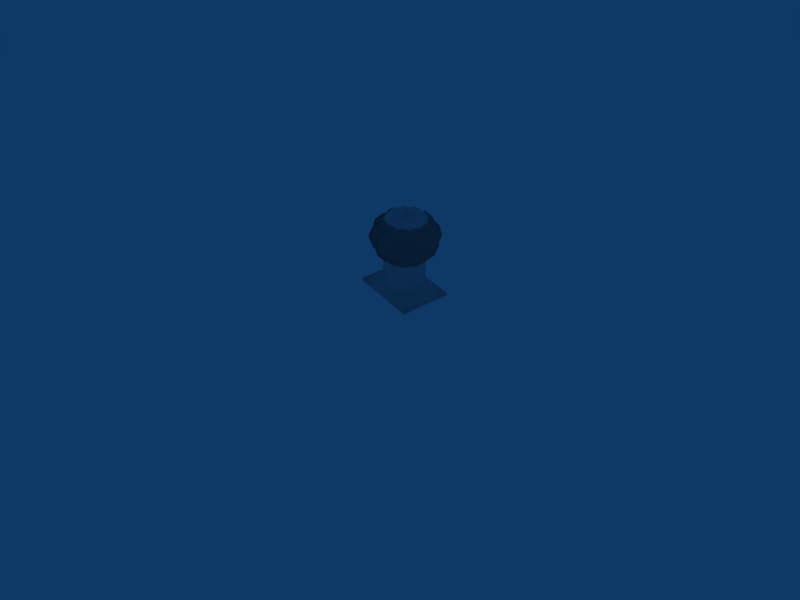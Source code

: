 # Source: roof_vent_001_tge.blend  (saved by Blender 4.5.87; exported with 4.5.12 LTS)
import bpy
from mathutils import Matrix  # noqa: F401  (used for matrix-valued properties, if any)

bpy.ops.wm.read_factory_settings(use_empty=True)
scene = bpy.context.scene
scene.name = 'Scene'

# ---- collections
col_collection_1 = bpy.data.collections.new('Collection 1'); scene.collection.children.link(col_collection_1)
col_collection_3 = bpy.data.collections.new('Collection 3'); scene.collection.children.link(col_collection_3)
col_collection_3.hide_render = True
col_collection_3.hide_viewport = True

# ---- materials (node trees are filled in below, after node groups)
mat_roof_vent_tex = bpy.data.materials.new('roof_vent_tex')
mat_roof_vent_tex.alpha_threshold = 0.0
mat_roof_vent_tex.preview_render_type = 'FLAT'
mat_roof_vent_tex.roughness = 0.5
mat_roof_vent_tex.line_color = (0.0, 0.0, 0.0, 1.0)

# ---- material node trees

# ---- world
world_world = bpy.data.worlds.new('World'); scene.world = world_world
world_world.color = (0.05656, 0.2208, 0.4)
world_world.use_sun_shadow = False
world_world.sun_shadow_jitter_overblur = 0.0
world_world.cycles.sampling_method = 'MANUAL'
world_world.cycles.sample_map_resolution = 256

# ---- cameras
cam_camera = bpy.data.cameras.new('Camera')
cam_camera.passepartout_alpha = 0.2
cam_camera.clip_end = 100.0
cam_camera.lens = 35.0
cam_camera.ortho_scale = 7.314
cam_camera.show_passepartout = False
cam_camera.show_safe_areas = True
cam_camera.dof.focus_distance = 0.0
cam_camera.dof.aperture_fstop = 128.0

# ---- lights
light_spot = bpy.data.lights.new('Spot', 'POINT')
light_spot.transmission_factor = 0.0
light_spot.cutoff_distance = 30.0
light_spot.energy = 100.0
light_spot.shadow_buffer_clip_start = 8.0
light_spot.shadow_soft_size = 1.0
light_spot.shadow_maximum_resolution = 0.006
light_spot.use_absolute_resolution = True
light_spot.cycles.use_multiple_importance_sampling = False

# ---- meshes
me_roof_vent = bpy.data.meshes.new('roof_vent')
me_roof_vent.from_pydata([(0.1863, 0.2134, 0.5307), (0.1764, 0.2519, 0.5307), (0.2681, 0.09164, 0.5307), (0.2788, 0.13, 0.5307), (0.278, -0.05467, 0.5307), (0.3064, -0.02684, 0.5307), (0.2134, -0.1863, 0.5307), (0.2519, -0.1764, 0.5307), (0.09164, -0.2681, 0.5307), (0.13, -0.2788, 0.5307), (-0.05467, -0.278, 0.5307), (-0.02684, -0.3064, 0.5307), (-0.1863, -0.2134, 0.5307), (-0.1764, -0.2519, 0.5307), (-0.2681, -0.09164, 0.5307), (-0.2788, -0.13, 0.5307), (-0.278, 0.05467, 0.5307), (-0.3064, 0.02684, 0.5307), (-0.2134, 0.1863, 0.5307), (-0.2519, 0.1764, 0.5307), (-0.09164, 0.2681, 0.5307), (-0.13, 0.2788, 0.5307), (0.05467, 0.278, 0.5307), (0.02684, 0.3064, 0.5307), (0.1549, 0.2372, 1.024), (0.1397, 0.274, 1.024), (0.2527, 0.128, 1.024), (0.258, 0.1674, 1.024), (0.2829, -0.01553, 1.024), (0.3072, 0.01598, 1.024), (0.2372, -0.1549, 1.024), (0.274, -0.1397, 1.024), (0.128, -0.2527, 1.024), (0.1674, -0.258, 1.024), (-0.01553, -0.2829, 1.024), (0.01598, -0.3072, 1.024), (-0.1549, -0.2372, 1.024), (-0.1397, -0.274, 1.024), (-0.2527, -0.128, 1.024), (-0.258, -0.1674, 1.024), (-0.2829, 0.01553, 1.024), (-0.3072, -0.01597, 1.024), (-0.2372, 0.1549, 1.024), (-0.274, 0.1397, 1.024), (-0.128, 0.2527, 1.024), (-0.1674, 0.258, 1.024), (0.01553, 0.2829, 1.024), (-0.01597, 0.3072, 1.024), (0.2466, 0.3763, 0.7887), (0.2628, 0.3205, 0.7887), (0.3878, 0.1461, 0.7887), (0.4017, 0.2026, 0.7887), (0.4089, -0.06735, 0.7887), (0.4492, -0.02537, 0.7887), (0.3205, -0.2628, 0.7887), (0.3763, -0.2466, 0.7887), (0.1461, -0.3878, 0.7887), (0.2026, -0.4017, 0.7887), (-0.06735, -0.4089, 0.7887), (-0.02537, -0.4492, 0.7887), (-0.2628, -0.3205, 0.7887), (-0.2466, -0.3763, 0.7887), (-0.3878, -0.1461, 0.7887), (-0.4017, -0.2026, 0.7887), (-0.4089, 0.06735, 0.7887), (-0.4492, 0.02537, 0.7887), (-0.3205, 0.2628, 0.7887), (-0.3763, 0.2466, 0.7887), (-0.1461, 0.3878, 0.7887), (-0.2026, 0.4017, 0.7887), (0.06735, 0.4089, 0.7887), (0.02537, 0.4492, 0.7887), (0.01147, 0.4097, 0.9151), (0.231, 0.2986, 0.9151), (0.05074, 0.3741, 0.9151), (-0.1949, 0.3606, 0.9151), (-0.1431, 0.3494, 0.9151), (-0.3491, 0.2148, 0.9151), (-0.2986, 0.231, 0.9151), (-0.4097, 0.01147, 0.9151), (-0.3741, 0.05074, 0.9151), (-0.3606, -0.1949, 0.9151), (-0.3494, -0.1431, 0.9151), (-0.2148, -0.3491, 0.9151), (-0.231, -0.2986, 0.9151), (-0.01147, -0.4097, 0.9151), (-0.05074, -0.3741, 0.9151), (0.1949, -0.3606, 0.9151), (0.1431, -0.3494, 0.9151), (0.3491, -0.2148, 0.9151), (0.2986, -0.231, 0.9151), (0.4097, -0.01147, 0.9151), (0.3741, -0.05074, 0.9151), (0.3606, 0.1949, 0.9151), (0.3494, 0.1431, 0.9151), (0.2148, 0.3491, 0.9151), (0.02662, 0.3983, 0.6287), (0.2361, 0.2819, 0.6287), (0.06349, 0.3622, 0.6287), (-0.1761, 0.3582, 0.6287), (-0.1261, 0.3454, 0.6287), (-0.3316, 0.2222, 0.6287), (-0.2819, 0.2361, 0.6287), (-0.3983, 0.02662, 0.6287), (-0.3622, 0.06349, 0.6287), (-0.3582, -0.1761, 0.6287), (-0.3454, -0.1261, 0.6287), (-0.2222, -0.3316, 0.6287), (-0.2361, -0.2819, 0.6287), (-0.02662, -0.3983, 0.6287), (-0.06349, -0.3622, 0.6287), (0.1761, -0.3582, 0.6287), (0.1261, -0.3454, 0.6287), (0.3316, -0.2222, 0.6287), (0.2819, -0.2361, 0.6287), (0.3983, -0.02662, 0.6287), (0.3622, -0.06349, 0.6287), (0.3582, 0.1761, 0.6287), (0.3454, 0.1261, 0.6287), (0.2222, 0.3316, 0.6287), (0.163, 0.2296, 0.4967), (0.256, 0.1173, 0.4967), (0.2803, -0.02638, 0.4967), (0.2296, -0.163, 0.4967), (0.1173, -0.256, 0.4967), (-0.02638, -0.2803, 0.4967), (-0.163, -0.2296, 0.4967), (-0.256, -0.1173, 0.4967), (-0.2803, 0.02638, 0.4967), (-0.2296, 0.163, 0.4967), (-0.1173, 0.256, 0.4967), (0.02638, 0.2803, 0.4967), (0.1252, 0.3023, 0.03756), (0.3023, 0.1252, 0.03756), (0.3023, -0.1252, 0.03756), (0.1252, -0.3023, 0.03756), (-0.1252, -0.3023, 0.03756), (-0.3023, -0.1252, 0.03756), (-0.3023, 0.1252, 0.03756), (-0.1252, 0.3023, 0.03756), (0.1061, 0.256, 0.4855), (0.256, 0.1061, 0.4855), (0.256, -0.1061, 0.4855), (0.1061, -0.256, 0.4855), (-0.1061, -0.256, 0.4855), (-0.256, -0.1061, 0.4855), (-0.256, 0.1061, 0.4855), (-0.1061, 0.256, 0.4855), (0.4459, 0.34, 0.03756), (0.4459, -0.34, 0.03756), (-0.4459, -0.34, 0.03756), (-0.4459, 0.34, 0.03756), (-0.4459, -0.34, 0.001271), (0.4459, -0.34, 0.001271), (-0.4459, 0.34, 0.001271), (0.4459, 0.34, 0.001271), (0.1061, 0.256, 0.06782), (0.256, 0.1061, 0.06782), (0.256, -0.1061, 0.06782), (0.1061, -0.256, 0.06782), (-0.1061, -0.256, 0.06782), (-0.256, -0.1061, 0.06782), (-0.256, 0.1061, 0.06782), (-0.1061, 0.256, 0.06782), (0.0961, 0.2322, 1.044), (0.1993, 0.153, 1.044), (0.2491, 0.03286, 1.044), (0.2322, -0.0961, 1.044), (0.153, -0.1993, 1.044), (0.03286, -0.2491, 1.044), (-0.0961, -0.2322, 1.044), (-0.1993, -0.153, 1.044), (-0.2491, -0.03286, 1.044), (-0.2322, 0.0961, 1.044), (-0.153, 0.1993, 1.044), (-0.03285, 0.2491, 1.044), (-0.004347, -0.03308, 1.086), (0.02647, -0.02031, 1.086), (-0.03082, -0.01278, 1.086), (-0.02648, 0.02031, 1.086), (0.004347, 0.03308, 1.086), (0.03082, 0.01278, 1.086), (0.03098, -0.02376, 1.105), (-0.005086, -0.0387, 1.105), (-0.03606, -0.01495, 1.105), (-0.03098, 0.02376, 1.105), (0.005086, 0.0387, 1.105), (0.03606, 0.01495, 1.105), (0.01882, -0.01443, 1.122), (-0.00309, -0.02352, 1.122), (-0.02191, -0.009082, 1.122), (-0.01882, 0.01443, 1.122), (0.00309, 0.02352, 1.122), (0.02191, 0.009082, 1.122), (-0.002017, -0.01535, 1.165), (0.01229, -0.009422, 1.165), (-0.0143, -0.005928, 1.165), (-0.01229, 0.009422, 1.165), (0.002017, 0.01535, 1.165), (0.0143, 0.005928, 1.165), (-1.771e-07, -8.273e-08, 1.172)], [], [(0, 97, 119, 1), (1, 119, 118, 2), (2, 118, 117, 3), (3, 117, 116, 4), (4, 116, 115, 5), (5, 115, 114, 6), (6, 114, 113, 7), (7, 113, 112, 8), (8, 112, 111, 9), (9, 111, 110, 10), (10, 110, 109, 11), (11, 109, 108, 12), (12, 108, 107, 13), (13, 107, 106, 14), (14, 106, 105, 15), (15, 105, 104, 16), (16, 104, 103, 17), (17, 103, 102, 18), (18, 102, 101, 19), (19, 101, 100, 20), (20, 100, 99, 21), (21, 99, 98, 22), (22, 98, 96, 23), (97, 0, 23, 96), (71, 72, 73, 49), (70, 74, 72, 71), (69, 75, 74, 70), (68, 76, 75, 69), (67, 77, 76, 68), (66, 78, 77, 67), (65, 79, 78, 66), (64, 80, 79, 65), (63, 81, 80, 64), (62, 82, 81, 63), (61, 83, 82, 62), (60, 84, 83, 61), (59, 85, 84, 60), (58, 86, 85, 59), (57, 87, 86, 58), (56, 88, 87, 57), (55, 89, 88, 56), (54, 90, 89, 55), (53, 91, 90, 54), (52, 92, 91, 53), (51, 93, 92, 52), (50, 94, 93, 51), (48, 95, 94, 50), (49, 73, 95, 48), (73, 24, 25, 95), (95, 25, 26, 94), (94, 26, 27, 93), (93, 27, 28, 92), (92, 28, 29, 91), (91, 29, 30, 90), (90, 30, 31, 89), (89, 31, 32, 88), (88, 32, 33, 87), (87, 33, 34, 86), (86, 34, 35, 85), (85, 35, 36, 84), (84, 36, 37, 83), (83, 37, 38, 82), (82, 38, 39, 81), (81, 39, 40, 80), (80, 40, 41, 79), (79, 41, 42, 78), (78, 42, 43, 77), (77, 43, 44, 76), (76, 44, 45, 75), (75, 45, 46, 74), (74, 46, 47, 72), (72, 47, 24, 73), (96, 71, 49, 97), (98, 70, 71, 96), (99, 69, 70, 98), (100, 68, 69, 99), (101, 67, 68, 100), (102, 66, 67, 101), (103, 65, 66, 102), (104, 64, 65, 103), (105, 63, 64, 104), (106, 62, 63, 105), (107, 61, 62, 106), (108, 60, 61, 107), (109, 59, 60, 108), (110, 58, 59, 109), (111, 57, 58, 110), (112, 56, 57, 111), (113, 55, 56, 112), (114, 54, 55, 113), (115, 53, 54, 114), (116, 52, 53, 115), (117, 51, 52, 116), (118, 50, 51, 117), (119, 48, 50, 118), (97, 49, 48, 119), (0, 1, 120), (1, 2, 121, 120), (2, 3, 121), (3, 4, 122, 121), (4, 5, 122), (5, 6, 123, 122), (6, 7, 123), (7, 8, 124, 123), (8, 9, 124), (9, 10, 125, 124), (10, 11, 125), (11, 12, 126, 125), (12, 13, 126), (13, 14, 127, 126), (14, 15, 127), (15, 16, 128, 127), (16, 17, 128), (17, 18, 129, 128), (18, 19, 129), (19, 20, 130, 129), (20, 21, 130), (21, 22, 131, 130), (22, 23, 131), (23, 0, 120, 131), (132, 156, 157, 133), (133, 157, 158, 134), (134, 158, 159, 135), (135, 159, 160, 136), (136, 160, 161, 137), (137, 161, 162, 138), (138, 162, 163, 139), (139, 163, 156, 132), (124, 125, 144, 143), (125, 126, 144), (126, 127, 145, 144), (127, 128, 146, 145), (128, 129, 146), (129, 130, 147, 146), (130, 131, 140, 147), (120, 140, 131), (120, 121, 141, 140), (121, 122, 142, 141), (122, 123, 142), (123, 124, 143, 142), (132, 133, 148), (133, 134, 149, 148), (134, 135, 149), (135, 136, 150, 149), (136, 137, 150), (137, 138, 151, 150), (138, 139, 151), (139, 132, 148, 151), (149, 150, 152, 153), (150, 151, 154, 152), (151, 148, 155, 154), (148, 149, 153, 155), (163, 147, 140, 156), (162, 146, 147, 163), (161, 145, 146, 162), (160, 144, 145, 161), (159, 143, 144, 160), (158, 142, 143, 159), (157, 141, 142, 158), (156, 140, 141, 157), (25, 24, 164), (26, 25, 164, 165), (27, 26, 165), (28, 27, 165, 166), (29, 28, 166), (30, 29, 166, 167), (31, 30, 167), (32, 31, 167, 168), (33, 32, 168), (34, 33, 168, 169), (35, 34, 169), (36, 35, 169, 170), (37, 36, 170), (38, 37, 170, 171), (39, 38, 171), (40, 39, 171, 172), (41, 40, 172), (42, 41, 172, 173), (43, 42, 173), (44, 43, 173, 174), (45, 44, 174), (46, 45, 174, 175), (47, 46, 175), (24, 47, 175, 164), (170, 169, 176), (169, 168, 177, 176), (171, 170, 176, 178), (172, 171, 178), (173, 172, 178, 179), (174, 173, 179), (175, 174, 179, 180), (164, 175, 180), (165, 164, 180, 181), (166, 165, 181), (167, 166, 181, 177), (168, 167, 177), (176, 177, 182, 183), (178, 176, 183, 184), (179, 178, 184, 185), (180, 179, 185, 186), (181, 180, 186, 187), (177, 181, 187, 182), (183, 182, 188, 189), (184, 183, 189, 190), (185, 184, 190, 191), (186, 185, 191, 192), (187, 186, 192, 193), (182, 187, 193, 188), (189, 188, 195, 194), (190, 189, 194, 196), (191, 190, 196, 197), (192, 191, 197, 198), (193, 192, 198, 199), (188, 193, 199, 195), (194, 195, 200), (196, 194, 200), (197, 196, 200), (198, 197, 200), (199, 198, 200), (195, 199, 200)])
me_roof_vent.polygons.foreach_set('use_smooth', [True] * 220)
_uv = me_roof_vent.uv_layers.new(name='UVMap')
_uv.uv.foreach_set('vector', [0.4145, 0.062, 0.4145, 0.2544, 0.2921, 0.2544, 0.2921, 0.062, 0.2921, 0.062, 0.2921, 0.2544, 0.007156, 0.2544, 0.007156, 0.062, 0.4145, 0.062, 0.4145, 0.2544, 0.2921, 0.2544, 0.2921, 0.062, 0.2921, 0.062, 0.2921, 0.2544, 0.007156, 0.2544, 0.007156, 0.062, 0.4145, 0.062, 0.4145, 0.2544, 0.2921, 0.2544, 0.2921, 0.062, 0.2921, 0.062, 0.2921, 0.2544, 0.007156, 0.2544, 0.007156, 0.062, 0.4145, 0.062, 0.4145, 0.2544, 0.2921, 0.2544, 0.2921, 0.062, 0.2921, 0.062, 0.2921, 0.2544, 0.007156, 0.2544, 0.007156, 0.062, 0.4145, 0.062, 0.4145, 0.2544, 0.2921, 0.2544, 0.2921, 0.062, 0.2921, 0.062, 0.2921, 0.2544, 0.007156, 0.2544, 0.007156, 0.062, 0.4145, 0.062, 0.4145, 0.2544, 0.2921, 0.2544, 0.2921, 0.062, 0.2921, 0.062, 0.2921, 0.2544, 0.007156, 0.2544, 0.007156, 0.062, 0.4145, 0.062, 0.4145, 0.2544, 0.2921, 0.2544, 0.2921, 0.062, 0.2921, 0.062, 0.2921, 0.2544, 0.007156, 0.2544, 0.007156, 0.062, 0.4145, 0.062, 0.4145, 0.2544, 0.2921, 0.2544, 0.2921, 0.062, 0.2921, 0.062, 0.2921, 0.2544, 0.007156, 0.2544, 0.007156, 0.062, 0.4145, 0.062, 0.4145, 0.2544, 0.2921, 0.2544, 0.2921, 0.062, 0.2921, 0.062, 0.2921, 0.2544, 0.007156, 0.2544, 0.007156, 0.062, 0.4145, 0.062, 0.4145, 0.2544, 0.2921, 0.2544, 0.2921, 0.062, 0.2921, 0.062, 0.2921, 0.2544, 0.007156, 0.2544, 0.007156, 0.062, 0.4145, 0.062, 0.4145, 0.2544, 0.2921, 0.2544, 0.2921, 0.062, 0.2921, 0.062, 0.2921, 0.2544, 0.007156, 0.2544, 0.007156, 0.062, 0.4145, 0.062, 0.4145, 0.2544, 0.2921, 0.2544, 0.2921, 0.062, 0.007156, 0.2544, 0.007156, 0.062, 0.2921, 0.062, 0.2921, 0.2544, 0.2921, 0.5001, 0.2921, 0.7056, 0.007156, 0.7056, 0.007156, 0.5001, 0.4145, 0.5001, 0.4145, 0.7056, 0.2921, 0.7056, 0.2921, 0.5001, 0.2921, 0.5001, 0.2921, 0.7056, 0.007156, 0.7056, 0.007156, 0.5001, 0.4145, 0.5001, 0.4145, 0.7056, 0.2921, 0.7056, 0.2921, 0.5001, 0.2921, 0.5001, 0.2921, 0.7056, 0.007156, 0.7056, 0.007156, 0.5001, 0.4145, 0.5001, 0.4145, 0.7056, 0.2921, 0.7056, 0.2921, 0.5001, 0.2921, 0.5001, 0.2921, 0.7056, 0.007156, 0.7056, 0.007156, 0.5001, 0.4145, 0.5001, 0.4145, 0.7056, 0.2921, 0.7056, 0.2921, 0.5001, 0.2921, 0.5001, 0.2921, 0.7056, 0.007156, 0.7056, 0.007156, 0.5001, 0.4145, 0.5001, 0.4145, 0.7056, 0.2921, 0.7056, 0.2921, 0.5001, 0.2921, 0.5001, 0.2921, 0.7056, 0.007156, 0.7056, 0.007156, 0.5001, 0.4145, 0.5001, 0.4145, 0.7056, 0.2921, 0.7056, 0.2921, 0.5001, 0.2921, 0.5001, 0.2921, 0.7056, 0.007156, 0.7056, 0.007156, 0.5001, 0.4145, 0.5001, 0.4145, 0.7056, 0.2921, 0.7056, 0.2921, 0.5001, 0.2921, 0.5001, 0.2921, 0.7056, 0.007156, 0.7056, 0.007156, 0.5001, 0.4145, 0.5001, 0.4145, 0.7056, 0.2921, 0.7056, 0.2921, 0.5001, 0.2921, 0.5001, 0.2921, 0.7056, 0.007156, 0.7056, 0.007156, 0.5001, 0.4145, 0.5001, 0.4145, 0.7056, 0.2921, 0.7056, 0.2921, 0.5001, 0.2921, 0.5001, 0.2921, 0.7056, 0.007156, 0.7056, 0.007156, 0.5001, 0.4145, 0.5001, 0.4145, 0.7056, 0.2921, 0.7056, 0.2921, 0.5001, 0.2921, 0.5001, 0.2921, 0.7056, 0.007156, 0.7056, 0.007156, 0.5001, 0.4145, 0.5001, 0.4145, 0.7056, 0.2921, 0.7056, 0.2921, 0.5001, 0.2921, 0.5001, 0.2921, 0.7056, 0.007156, 0.7056, 0.007156, 0.5001, 0.4145, 0.5001, 0.4145, 0.7056, 0.2921, 0.7056, 0.2921, 0.5001, 0.4145, 0.7056, 0.4145, 0.9391, 0.2921, 0.9391, 0.2921, 0.7056, 0.2921, 0.7056, 0.2921, 0.9391, 0.007156, 0.9391, 0.007156, 0.7056, 0.4145, 0.7056, 0.4145, 0.9391, 0.2921, 0.9391, 0.2921, 0.7056, 0.2921, 0.7056, 0.2921, 0.9391, 0.007156, 0.9391, 0.007156, 0.7056, 0.4145, 0.7056, 0.4145, 0.9391, 0.2921, 0.9391, 0.2921, 0.7056, 0.2921, 0.7056, 0.2921, 0.9391, 0.007156, 0.9391, 0.007156, 0.7056, 0.4145, 0.7056, 0.4145, 0.9391, 0.2921, 0.9391, 0.2921, 0.7056, 0.2921, 0.7056, 0.2921, 0.9391, 0.007156, 0.9391, 0.007156, 0.7056, 0.4145, 0.7056, 0.4145, 0.9391, 0.2921, 0.9391, 0.2921, 0.7056, 0.2921, 0.7056, 0.2921, 0.9391, 0.007156, 0.9391, 0.007156, 0.7056, 0.4145, 0.7056, 0.4145, 0.9391, 0.2921, 0.9391, 0.2921, 0.7056, 0.2921, 0.7056, 0.2921, 0.9391, 0.007156, 0.9391, 0.007156, 0.7056, 0.4145, 0.7056, 0.4145, 0.9391, 0.2921, 0.9391, 0.2921, 0.7056, 0.2921, 0.7056, 0.2921, 0.9391, 0.007156, 0.9391, 0.007156, 0.7056, 0.4145, 0.7056, 0.4145, 0.9391, 0.2921, 0.9391, 0.2921, 0.7056, 0.2921, 0.7056, 0.2921, 0.9391, 0.007156, 0.9391, 0.007156, 0.7056, 0.4145, 0.7056, 0.4145, 0.9391, 0.2921, 0.9391, 0.2921, 0.7056, 0.2921, 0.7056, 0.2921, 0.9391, 0.007156, 0.9391, 0.007156, 0.7056, 0.4145, 0.7056, 0.4145, 0.9391, 0.2921, 0.9391, 0.2921, 0.7056, 0.2921, 0.7056, 0.2921, 0.9391, 0.007156, 0.9391, 0.007156, 0.7056, 0.4145, 0.7056, 0.4145, 0.9391, 0.2921, 0.9391, 0.2921, 0.7056, 0.2921, 0.7056, 0.2921, 0.9391, 0.007156, 0.9391, 0.007156, 0.7056, 0.4145, 0.7056, 0.4145, 0.9391, 0.2921, 0.9391, 0.2921, 0.7056, 0.2921, 0.7056, 0.2921, 0.9391, 0.007156, 0.9391, 0.007156, 0.7056, 0.2921, 0.2544, 0.2921, 0.5001, 0.007156, 0.5001, 0.007156, 0.2544, 0.4145, 0.2544, 0.4145, 0.5001, 0.2921, 0.5001, 0.2921, 0.2544, 0.2921, 0.2544, 0.2921, 0.5001, 0.007156, 0.5001, 0.007156, 0.2544, 0.4145, 0.2544, 0.4145, 0.5001, 0.2921, 0.5001, 0.2921, 0.2544, 0.2921, 0.2544, 0.2921, 0.5001, 0.007156, 0.5001, 0.007156, 0.2544, 0.4145, 0.2544, 0.4145, 0.5001, 0.2921, 0.5001, 0.2921, 0.2544, 0.2921, 0.2544, 0.2921, 0.5001, 0.007156, 0.5001, 0.007156, 0.2544, 0.4145, 0.2544, 0.4145, 0.5001, 0.2921, 0.5001, 0.2921, 0.2544, 0.2921, 0.2544, 0.2921, 0.5001, 0.007156, 0.5001, 0.007156, 0.2544, 0.4145, 0.2544, 0.4145, 0.5001, 0.2921, 0.5001, 0.2921, 0.2544, 0.2921, 0.2544, 0.2921, 0.5001, 0.007156, 0.5001, 0.007156, 0.2544, 0.4145, 0.2544, 0.4145, 0.5001, 0.2921, 0.5001, 0.2921, 0.2544, 0.2921, 0.2544, 0.2921, 0.5001, 0.007156, 0.5001, 0.007156, 0.2544, 0.4145, 0.2544, 0.4145, 0.5001, 0.2921, 0.5001, 0.2921, 0.2544, 0.2921, 0.2544, 0.2921, 0.5001, 0.007156, 0.5001, 0.007156, 0.2544, 0.4145, 0.2544, 0.4145, 0.5001, 0.2921, 0.5001, 0.2921, 0.2544, 0.2921, 0.2544, 0.2921, 0.5001, 0.007156, 0.5001, 0.007156, 0.2544, 0.4145, 0.2544, 0.4145, 0.5001, 0.2921, 0.5001, 0.2921, 0.2544, 0.2921, 0.2544, 0.2921, 0.5001, 0.007156, 0.5001, 0.007156, 0.2544, 0.4145, 0.2544, 0.4145, 0.5001, 0.2921, 0.5001, 0.2921, 0.2544, 0.2921, 0.2544, 0.2921, 0.5001, 0.007156, 0.5001, 0.007156, 0.2544, 0.4145, 0.2544, 0.4145, 0.5001, 0.2921, 0.5001, 0.2921, 0.2544, 0.2921, 0.2544, 0.2921, 0.5001, 0.007156, 0.5001, 0.007156, 0.2544, 0.4145, 0.2544, 0.4145, 0.5001, 0.2921, 0.5001, 0.2921, 0.2544, 0.4145, 0.062, 0.2921, 0.062, 0.2921, 0.007724, 0.2921, 0.062, 0.007156, 0.062, 0.007156, 0.007724, 0.2921, 0.007724, 0.4145, 0.062, 0.2921, 0.062, 0.2921, 0.007724, 0.2921, 0.062, 0.007156, 0.062, 0.007156, 0.007724, 0.2921, 0.007724, 0.4145, 0.062, 0.2921, 0.062, 0.2921, 0.007724, 0.2921, 0.062, 0.007156, 0.062, 0.007156, 0.007724, 0.2921, 0.007724, 0.4145, 0.062, 0.2921, 0.062, 0.2921, 0.007724, 0.2921, 0.062, 0.007156, 0.062, 0.007156, 0.007724, 0.2921, 0.007724, 0.4145, 0.062, 0.2921, 0.062, 0.2921, 0.007724, 0.2921, 0.062, 0.007156, 0.062, 0.007156, 0.007724, 0.2921, 0.007724, 0.4145, 0.062, 0.2921, 0.062, 0.2921, 0.007724, 0.2921, 0.062, 0.007156, 0.062, 0.007156, 0.007724, 0.2921, 0.007724, 0.4145, 0.062, 0.2921, 0.062, 0.2921, 0.007724, 0.2921, 0.062, 0.007156, 0.062, 0.007156, 0.007724, 0.2921, 0.007724, 0.4145, 0.062, 0.2921, 0.062, 0.2921, 0.007724, 0.2921, 0.062, 0.007156, 0.062, 0.007156, 0.007724, 0.2921, 0.007724, 0.4145, 0.062, 0.2921, 0.062, 0.2921, 0.007724, 0.2921, 0.062, 0.007156, 0.062, 0.007156, 0.007724, 0.2921, 0.007724, 0.4145, 0.062, 0.2921, 0.062, 0.2921, 0.007724, 0.2921, 0.062, 0.007156, 0.062, 0.007156, 0.007724, 0.2921, 0.007724, 0.4145, 0.062, 0.2921, 0.062, 0.2921, 0.007724, 0.2921, 0.062, 0.007156, 0.062, 0.007156, 0.007724, 0.2921, 0.007724, 0.4145, 0.062, 0.2921, 0.062, 0.2921, 0.007724, 0.2921, 0.062, 0.007156, 0.062, 0.007156, 0.007724, 0.2921, 0.007724, 0.4233, 0.1368, 0.4513, 0.1368, 0.4513, 0.2526, 0.4233, 0.2526, 0.4233, 0.2526, 0.4513, 0.2526, 0.4513, 0.3696, 0.4233, 0.3696, 0.4233, 0.3696, 0.4513, 0.3696, 0.4513, 0.487, 0.4233, 0.487, 0.4233, 0.487, 0.4513, 0.487, 0.4513, 0.6071, 0.4233, 0.6071, 0.4233, 0.6071, 0.4513, 0.6071, 0.4513, 0.7262, 0.4233, 0.7262, 0.4233, 0.7262, 0.4513, 0.7262, 0.4513, 0.8455, 0.4233, 0.8455, 0.4233, 0.8455, 0.4513, 0.8455, 0.4513, 0.9658, 0.4233, 0.9658, 0.4233, 0.01579, 0.4513, 0.01579, 0.4513, 0.1368, 0.4233, 0.1368, 0.6955, 0.487, 0.6955, 0.563, 0.6824, 0.6071, 0.6824, 0.487, 0.6955, 0.563, 0.6955, 0.6404, 0.6824, 0.6071, 0.6955, 0.6404, 0.6955, 0.7204, 0.6824, 0.7262, 0.6824, 0.6071, 0.6955, 0.7204, 0.6955, 0.7991, 0.6824, 0.8455, 0.6824, 0.7262, 0.6955, 0.7991, 0.6955, 0.8768, 0.6824, 0.8455, 0.6955, 0.8768, 0.6955, 0.9658, 0.6824, 0.9658, 0.6824, 0.8455, 0.6955, 0.01579, 0.6955, 0.09479, 0.6824, 0.1368, 0.6824, 0.01579, 0.6955, 0.1712, 0.6824, 0.1368, 0.6955, 0.09479, 0.6955, 0.1712, 0.6955, 0.2526, 0.6824, 0.2526, 0.6824, 0.1368, 0.6955, 0.2526, 0.6955, 0.328, 0.6824, 0.3696, 0.6824, 0.2526, 0.6955, 0.328, 0.6955, 0.4049, 0.6824, 0.3696, 0.6955, 0.4049, 0.6955, 0.487, 0.6824, 0.487, 0.6824, 0.3696, 0.9642, 0.7273, 0.8973, 0.6508, 0.9791, 0.5947, 0.8973, 0.6508, 0.8034, 0.6508, 0.7181, 0.5947, 0.9791, 0.5947, 0.8034, 0.6508, 0.7341, 0.7273, 0.7181, 0.5947, 0.7341, 0.7273, 0.7341, 0.8328, 0.7181, 0.9648, 0.7181, 0.5947, 0.7341, 0.8328, 0.8034, 0.9082, 0.7181, 0.9648, 0.8034, 0.9082, 0.8973, 0.9082, 0.9791, 0.9648, 0.7181, 0.9648, 0.8973, 0.9082, 0.9642, 0.8328, 0.9791, 0.9648, 0.9642, 0.8328, 0.9642, 0.7273, 0.9791, 0.5947, 0.9791, 0.9648, 0.7181, 0.5947, 0.7181, 0.9648, 0.7088, 0.9761, 0.7088, 0.5814, 0.7181, 0.9648, 0.9791, 0.9648, 0.9887, 0.9761, 0.7088, 0.9761, 0.9791, 0.9648, 0.9791, 0.5947, 0.9887, 0.5814, 0.9887, 0.9761, 0.9791, 0.5947, 0.7181, 0.5947, 0.7088, 0.5814, 0.9887, 0.5814, 0.4513, 0.01579, 0.6824, 0.01579, 0.6824, 0.1368, 0.4513, 0.1368, 0.4513, 0.8455, 0.6824, 0.8455, 0.6824, 0.9658, 0.4513, 0.9658, 0.4513, 0.7262, 0.6824, 0.7262, 0.6824, 0.8455, 0.4513, 0.8455, 0.4513, 0.6071, 0.6824, 0.6071, 0.6824, 0.7262, 0.4513, 0.7262, 0.4513, 0.487, 0.6824, 0.487, 0.6824, 0.6071, 0.4513, 0.6071, 0.4513, 0.3696, 0.6824, 0.3696, 0.6824, 0.487, 0.4513, 0.487, 0.4513, 0.2526, 0.6824, 0.2526, 0.6824, 0.3696, 0.4513, 0.3696, 0.4513, 0.1368, 0.6824, 0.1368, 0.6824, 0.2526, 0.4513, 0.2526, 0.2921, 0.9391, 0.4145, 0.9391, 0.2921, 0.9935, 0.007156, 0.9391, 0.2921, 0.9391, 0.2921, 0.9935, 0.007156, 0.9935, 0.2921, 0.9391, 0.4145, 0.9391, 0.2921, 0.9935, 0.007156, 0.9391, 0.2921, 0.9391, 0.2921, 0.9935, 0.007156, 0.9935, 0.2921, 0.9391, 0.4145, 0.9391, 0.2921, 0.9935, 0.007156, 0.9391, 0.2921, 0.9391, 0.2921, 0.9935, 0.007156, 0.9935, 0.2921, 0.9391, 0.4145, 0.9391, 0.2921, 0.9935, 0.007156, 0.9391, 0.2921, 0.9391, 0.2921, 0.9935, 0.007156, 0.9935, 0.2921, 0.9391, 0.4145, 0.9391, 0.2921, 0.9935, 0.007156, 0.9391, 0.2921, 0.9391, 0.2921, 0.9935, 0.007156, 0.9935, 0.2921, 0.9391, 0.4145, 0.9391, 0.2921, 0.9935, 0.007156, 0.9391, 0.2921, 0.9391, 0.2921, 0.9935, 0.007156, 0.9935, 0.2921, 0.9391, 0.4145, 0.9391, 0.2921, 0.9935, 0.007156, 0.9391, 0.2921, 0.9391, 0.2921, 0.9935, 0.007156, 0.9935, 0.2921, 0.9391, 0.4145, 0.9391, 0.2921, 0.9935, 0.007156, 0.9391, 0.2921, 0.9391, 0.2921, 0.9935, 0.007156, 0.9935, 0.2921, 0.9391, 0.4145, 0.9391, 0.2921, 0.9935, 0.007156, 0.9391, 0.2921, 0.9391, 0.2921, 0.9935, 0.007156, 0.9935, 0.2921, 0.9391, 0.4145, 0.9391, 0.2921, 0.9935, 0.007156, 0.9391, 0.2921, 0.9391, 0.2921, 0.9935, 0.007156, 0.9935, 0.2921, 0.9391, 0.4145, 0.9391, 0.2921, 0.9935, 0.007156, 0.9391, 0.2921, 0.9391, 0.2921, 0.9935, 0.007156, 0.9935, 0.2921, 0.9391, 0.4145, 0.9391, 0.2921, 0.9935, 0.007156, 0.9391, 0.2921, 0.9391, 0.2921, 0.9935, 0.007156, 0.9935, 0.7356, 0.5038, 0.7068, 0.4342, 0.8336, 0.4225, 0.7068, 0.4342, 0.7166, 0.3596, 0.836, 0.4038, 0.8336, 0.4225, 0.7953, 0.5495, 0.7356, 0.5038, 0.8336, 0.4225, 0.8486, 0.4339, 0.87, 0.5594, 0.7953, 0.5495, 0.8486, 0.4339, 0.9394, 0.5305, 0.87, 0.5594, 0.8486, 0.4339, 0.8659, 0.4266, 0.9853, 0.4708, 0.9394, 0.5305, 0.8659, 0.4266, 0.995, 0.3962, 0.9853, 0.4708, 0.8659, 0.4266, 0.8683, 0.4079, 0.9663, 0.3267, 0.995, 0.3962, 0.8683, 0.4079, 0.9065, 0.2809, 0.9663, 0.3267, 0.8683, 0.4079, 0.8533, 0.3966, 0.8319, 0.2711, 0.9065, 0.2809, 0.8533, 0.3966, 0.7624, 0.2999, 0.8319, 0.2711, 0.8533, 0.3966, 0.836, 0.4038, 0.7166, 0.3596, 0.7624, 0.2999, 0.836, 0.4038, 0.8084, 0.1465, 0.84, 0.1465, 0.84, 0.1683, 0.8084, 0.1683, 0.7772, 0.1465, 0.8084, 0.1465, 0.8084, 0.1683, 0.7772, 0.1683, 0.749, 0.1465, 0.7772, 0.1465, 0.7772, 0.1683, 0.749, 0.1683, 0.7226, 0.1465, 0.749, 0.1465, 0.749, 0.1683, 0.7226, 0.1683, 0.8689, 0.1465, 0.8965, 0.1465, 0.8965, 0.1683, 0.8689, 0.1683, 0.84, 0.1465, 0.8689, 0.1465, 0.8689, 0.1683, 0.84, 0.1683, 0.8084, 0.1683, 0.84, 0.1683, 0.84, 0.1894, 0.8084, 0.1894, 0.7772, 0.1683, 0.8084, 0.1683, 0.8084, 0.1894, 0.7772, 0.1894, 0.749, 0.1683, 0.7772, 0.1683, 0.7772, 0.1894, 0.749, 0.1894, 0.7226, 0.1683, 0.749, 0.1683, 0.749, 0.1894, 0.7226, 0.1894, 0.8689, 0.1683, 0.8965, 0.1683, 0.8965, 0.1894, 0.8689, 0.1894, 0.84, 0.1683, 0.8689, 0.1683, 0.8689, 0.1894, 0.84, 0.1894, 0.8084, 0.1894, 0.84, 0.1894, 0.84, 0.2472, 0.8084, 0.2472, 0.7772, 0.1894, 0.8084, 0.1894, 0.8084, 0.2472, 0.7772, 0.2472, 0.749, 0.1894, 0.7772, 0.1894, 0.7772, 0.2472, 0.749, 0.2472, 0.7226, 0.1894, 0.749, 0.1894, 0.749, 0.2472, 0.7226, 0.2472, 0.8689, 0.1894, 0.8965, 0.1894, 0.8965, 0.2472, 0.8689, 0.2472, 0.84, 0.1894, 0.8689, 0.1894, 0.8689, 0.2472, 0.84, 0.2472, 0.9153, 0.192, 0.9374, 0.1637, 0.9511, 0.1967, 0.9293, 0.2251, 0.9153, 0.192, 0.9511, 0.1967, 0.9648, 0.2297, 0.9293, 0.2251, 0.9511, 0.1967, 0.9869, 0.2014, 0.9648, 0.2297, 0.9511, 0.1967, 0.9729, 0.1684, 0.9869, 0.2014, 0.9511, 0.1967, 0.9374, 0.1637, 0.9729, 0.1684, 0.9511, 0.1967])
_ca = me_roof_vent.color_attributes.new('Col', 'BYTE_COLOR', 'CORNER')
_ca.data.foreach_set('color', [1.0, 1.0, 1.0, 1.0, 1.0, 1.0, 1.0, 1.0, 1.0, 1.0, 1.0, 1.0, 1.0, 1.0, 1.0, 1.0, 1.0, 1.0, 1.0, 1.0, 1.0, 1.0, 1.0, 1.0, 1.0, 1.0, 1.0, 1.0, 1.0, 1.0, 1.0, 1.0, 1.0, 1.0, 1.0, 1.0, 1.0, 1.0, 1.0, 1.0, 1.0, 1.0, 1.0, 1.0, 1.0, 1.0, 1.0, 1.0, 1.0, 1.0, 1.0, 1.0, 1.0, 1.0, 1.0, 1.0, 1.0, 1.0, 1.0, 1.0, 1.0, 1.0, 1.0, 1.0, 1.0, 1.0, 1.0, 1.0, 1.0, 1.0, 1.0, 1.0, 1.0, 1.0, 1.0, 1.0, 1.0, 1.0, 1.0, 1.0, 1.0, 1.0, 1.0, 1.0, 1.0, 1.0, 1.0, 1.0, 1.0, 1.0, 1.0, 1.0, 1.0, 1.0, 1.0, 1.0, 1.0, 1.0, 1.0, 1.0, 1.0, 1.0, 1.0, 1.0, 1.0, 1.0, 1.0, 1.0, 1.0, 1.0, 1.0, 1.0, 1.0, 1.0, 1.0, 1.0, 1.0, 1.0, 1.0, 1.0, 1.0, 1.0, 1.0, 1.0, 1.0, 1.0, 1.0, 1.0, 1.0, 1.0, 1.0, 1.0, 1.0, 1.0, 1.0, 1.0, 1.0, 1.0, 1.0, 1.0, 1.0, 1.0, 1.0, 1.0, 1.0, 1.0, 1.0, 1.0, 1.0, 1.0, 1.0, 1.0, 1.0, 1.0, 1.0, 1.0, 1.0, 1.0, 1.0, 1.0, 1.0, 1.0, 1.0, 1.0, 1.0, 1.0, 1.0, 1.0, 1.0, 1.0, 1.0, 1.0, 1.0, 1.0, 1.0, 1.0, 1.0, 1.0, 1.0, 1.0, 1.0, 1.0, 1.0, 1.0, 1.0, 1.0, 1.0, 1.0, 1.0, 1.0, 1.0, 1.0, 1.0, 1.0, 1.0, 1.0, 1.0, 1.0, 1.0, 1.0, 1.0, 1.0, 1.0, 1.0, 1.0, 1.0, 1.0, 1.0, 1.0, 1.0, 1.0, 1.0, 1.0, 1.0, 1.0, 1.0, 1.0, 1.0, 1.0, 1.0, 1.0, 1.0, 1.0, 1.0, 1.0, 1.0, 1.0, 1.0, 1.0, 1.0, 1.0, 1.0, 1.0, 1.0, 1.0, 1.0, 1.0, 1.0, 1.0, 1.0, 1.0, 1.0, 1.0, 1.0, 1.0, 1.0, 1.0, 1.0, 1.0, 1.0, 1.0, 1.0, 1.0, 1.0, 1.0, 1.0, 1.0, 1.0, 1.0, 1.0, 1.0, 1.0, 1.0, 1.0, 1.0, 1.0, 1.0, 1.0, 1.0, 1.0, 1.0, 1.0, 1.0, 1.0, 1.0, 1.0, 1.0, 1.0, 1.0, 1.0, 1.0, 1.0, 1.0, 1.0, 1.0, 1.0, 1.0, 1.0, 1.0, 1.0, 1.0, 1.0, 1.0, 1.0, 1.0, 1.0, 1.0, 1.0, 1.0, 1.0, 1.0, 1.0, 1.0, 1.0, 1.0, 1.0, 1.0, 1.0, 1.0, 1.0, 1.0, 1.0, 1.0, 1.0, 1.0, 1.0, 1.0, 1.0, 1.0, 1.0, 1.0, 1.0, 1.0, 1.0, 1.0, 1.0, 1.0, 1.0, 1.0, 1.0, 1.0, 1.0, 1.0, 1.0, 1.0, 1.0, 1.0, 1.0, 1.0, 1.0, 1.0, 1.0, 1.0, 1.0, 1.0, 1.0, 1.0, 1.0, 1.0, 1.0, 1.0, 1.0, 1.0, 1.0, 1.0, 1.0, 1.0, 1.0, 1.0, 1.0, 1.0, 1.0, 1.0, 1.0, 1.0, 1.0, 1.0, 1.0, 1.0, 1.0, 1.0, 1.0, 1.0, 1.0, 1.0, 1.0, 1.0, 1.0, 1.0, 1.0, 1.0, 1.0, 1.0, 1.0, 1.0, 1.0, 1.0, 1.0, 1.0, 1.0, 1.0, 1.0, 1.0, 1.0, 1.0, 1.0, 1.0, 1.0, 1.0, 1.0, 1.0, 1.0, 1.0, 1.0, 1.0, 1.0, 1.0, 1.0, 1.0, 1.0, 1.0, 1.0, 1.0, 1.0, 1.0, 1.0, 1.0, 1.0, 1.0, 1.0, 1.0, 1.0, 1.0, 1.0, 1.0, 1.0, 1.0, 1.0, 1.0, 1.0, 1.0, 1.0, 1.0, 1.0, 1.0, 1.0, 1.0, 1.0, 1.0, 1.0, 1.0, 1.0, 1.0, 1.0, 1.0, 1.0, 1.0, 1.0, 1.0, 1.0, 1.0, 1.0, 1.0, 1.0, 1.0, 1.0, 1.0, 1.0, 1.0, 1.0, 1.0, 1.0, 1.0, 1.0, 1.0, 1.0, 1.0, 1.0, 1.0, 1.0, 1.0, 1.0, 1.0, 1.0, 1.0, 1.0, 1.0, 1.0, 1.0, 1.0, 1.0, 1.0, 1.0, 1.0, 1.0, 1.0, 1.0, 1.0, 1.0, 1.0, 1.0, 1.0, 1.0, 1.0, 1.0, 1.0, 1.0, 1.0, 1.0, 1.0, 1.0, 1.0, 1.0, 1.0, 1.0, 1.0, 1.0, 1.0, 1.0, 1.0, 1.0, 1.0, 1.0, 1.0, 1.0, 1.0, 1.0, 1.0, 1.0, 1.0, 1.0, 1.0, 1.0, 1.0, 1.0, 1.0, 1.0, 1.0, 1.0, 1.0, 1.0, 1.0, 1.0, 1.0, 1.0, 1.0, 1.0, 1.0, 1.0, 1.0, 1.0, 1.0, 1.0, 1.0, 1.0, 1.0, 1.0, 1.0, 1.0, 1.0, 1.0, 1.0, 1.0, 1.0, 1.0, 1.0, 1.0, 1.0, 1.0, 1.0, 1.0, 1.0, 1.0, 1.0, 1.0, 1.0, 1.0, 1.0, 1.0, 1.0, 1.0, 1.0, 1.0, 1.0, 1.0, 1.0, 1.0, 1.0, 1.0, 1.0, 1.0, 1.0, 1.0, 1.0, 1.0, 1.0, 1.0, 1.0, 1.0, 1.0, 1.0, 1.0, 1.0, 1.0, 1.0, 1.0, 1.0, 1.0, 1.0, 1.0, 1.0, 1.0, 1.0, 1.0, 1.0, 1.0, 1.0, 1.0, 1.0, 1.0, 1.0, 1.0, 1.0, 1.0, 1.0, 1.0, 1.0, 1.0, 1.0, 1.0, 1.0, 1.0, 1.0, 1.0, 1.0, 1.0, 1.0, 1.0, 1.0, 1.0, 1.0, 1.0, 1.0, 1.0, 1.0, 1.0, 1.0, 1.0, 1.0, 1.0, 1.0, 1.0, 1.0, 1.0, 1.0, 1.0, 1.0, 1.0, 1.0, 1.0, 1.0, 1.0, 1.0, 1.0, 1.0, 1.0, 1.0, 1.0, 1.0, 1.0, 1.0, 1.0, 1.0, 1.0, 1.0, 1.0, 1.0, 1.0, 1.0, 1.0, 1.0, 1.0, 1.0, 1.0, 1.0, 1.0, 1.0, 1.0, 1.0, 1.0, 1.0, 1.0, 1.0, 1.0, 1.0, 1.0, 1.0, 1.0, 1.0, 1.0, 1.0, 1.0, 1.0, 1.0, 1.0, 1.0, 1.0, 1.0, 1.0, 1.0, 1.0, 1.0, 1.0, 1.0, 1.0, 1.0, 1.0, 1.0, 1.0, 1.0, 1.0, 1.0, 1.0, 1.0, 1.0, 1.0, 1.0, 1.0, 1.0, 1.0, 1.0, 1.0, 1.0, 1.0, 1.0, 1.0, 1.0, 1.0, 1.0, 1.0, 1.0, 1.0, 1.0, 1.0, 1.0, 1.0, 1.0, 1.0, 1.0, 1.0, 1.0, 1.0, 1.0, 1.0, 1.0, 1.0, 1.0, 1.0, 1.0, 1.0, 1.0, 1.0, 1.0, 1.0, 1.0, 1.0, 1.0, 1.0, 1.0, 1.0, 1.0, 1.0, 1.0, 1.0, 1.0, 1.0, 1.0, 1.0, 1.0, 1.0, 1.0, 1.0, 1.0, 1.0, 1.0, 1.0, 1.0, 1.0, 1.0, 1.0, 1.0, 1.0, 1.0, 1.0, 1.0, 1.0, 1.0, 1.0, 1.0, 1.0, 1.0, 1.0, 1.0, 1.0, 1.0, 1.0, 1.0, 1.0, 1.0, 1.0, 1.0, 1.0, 1.0, 1.0, 1.0, 1.0, 1.0, 1.0, 1.0, 1.0, 1.0, 1.0, 1.0, 1.0, 1.0, 1.0, 1.0, 1.0, 1.0, 1.0, 1.0, 1.0, 1.0, 1.0, 1.0, 1.0, 1.0, 1.0, 1.0, 1.0, 1.0, 1.0, 1.0, 1.0, 1.0, 1.0, 1.0, 1.0, 1.0, 1.0, 1.0, 1.0, 1.0, 1.0, 1.0, 1.0, 1.0, 1.0, 1.0, 1.0, 1.0, 1.0, 1.0, 1.0, 1.0, 1.0, 1.0, 1.0, 1.0, 1.0, 1.0, 1.0, 1.0, 1.0, 1.0, 1.0, 1.0, 1.0, 1.0, 1.0, 1.0, 1.0, 1.0, 1.0, 1.0, 1.0, 1.0, 1.0, 1.0, 1.0, 1.0, 1.0, 1.0, 1.0, 1.0, 1.0, 1.0, 1.0, 1.0, 1.0, 1.0, 1.0, 1.0, 1.0, 1.0, 1.0, 1.0, 1.0, 1.0, 1.0, 1.0, 1.0, 1.0, 1.0, 1.0, 1.0, 1.0, 1.0, 1.0, 1.0, 1.0, 1.0, 1.0, 1.0, 1.0, 1.0, 1.0, 1.0, 1.0, 1.0, 1.0, 1.0, 1.0, 1.0, 1.0, 1.0, 1.0, 1.0, 1.0, 1.0, 1.0, 1.0, 1.0, 1.0, 1.0, 1.0, 1.0, 1.0, 1.0, 1.0, 1.0, 1.0, 1.0, 1.0, 1.0, 1.0, 1.0, 1.0, 1.0, 1.0, 1.0, 1.0, 1.0, 1.0, 1.0, 1.0, 1.0, 1.0, 1.0, 1.0, 1.0, 1.0, 1.0, 1.0, 1.0, 1.0, 1.0, 1.0, 1.0, 1.0, 1.0, 1.0, 1.0, 1.0, 1.0, 1.0, 1.0, 1.0, 1.0, 1.0, 1.0, 1.0, 1.0, 1.0, 1.0, 1.0, 1.0, 1.0, 1.0, 1.0, 1.0, 1.0, 1.0, 1.0, 1.0, 1.0, 1.0, 1.0, 1.0, 1.0, 1.0, 1.0, 1.0, 1.0, 1.0, 1.0, 1.0, 1.0, 1.0, 1.0, 1.0, 1.0, 1.0, 1.0, 1.0, 1.0, 1.0, 1.0, 1.0, 1.0, 1.0, 1.0, 1.0, 1.0, 1.0, 1.0, 1.0, 1.0, 1.0, 1.0, 1.0, 1.0, 1.0, 1.0, 1.0, 1.0, 1.0, 1.0, 1.0, 1.0, 1.0, 1.0, 1.0, 1.0, 1.0, 1.0, 1.0, 1.0, 1.0, 1.0, 1.0, 1.0, 1.0, 1.0, 1.0, 1.0, 1.0, 1.0, 1.0, 1.0, 1.0, 1.0, 1.0, 1.0, 1.0, 1.0, 1.0, 1.0, 1.0, 1.0, 1.0, 1.0, 1.0, 1.0, 1.0, 1.0, 1.0, 1.0, 1.0, 1.0, 1.0, 1.0, 1.0, 1.0, 1.0, 1.0, 1.0, 1.0, 1.0, 1.0, 1.0, 1.0, 1.0, 1.0, 1.0, 1.0, 1.0, 1.0, 1.0, 1.0, 1.0, 1.0, 1.0, 1.0, 1.0, 1.0, 1.0, 1.0, 1.0, 1.0, 1.0, 1.0, 1.0, 1.0, 1.0, 1.0, 1.0, 1.0, 1.0, 1.0, 1.0, 1.0, 1.0, 1.0, 1.0, 1.0, 1.0, 1.0, 1.0, 1.0, 1.0, 1.0, 1.0, 1.0, 1.0, 1.0, 1.0, 1.0, 1.0, 1.0, 1.0, 1.0, 1.0, 1.0, 1.0, 1.0, 1.0, 1.0, 1.0, 1.0, 1.0, 1.0, 1.0, 1.0, 1.0, 1.0, 1.0, 1.0, 1.0, 1.0, 1.0, 1.0, 1.0, 1.0, 1.0, 1.0, 1.0, 1.0, 1.0, 1.0, 1.0, 1.0, 1.0, 1.0, 1.0, 1.0, 1.0, 1.0, 1.0, 1.0, 1.0, 1.0, 1.0, 1.0, 1.0, 1.0, 1.0, 1.0, 1.0, 1.0, 1.0, 1.0, 1.0, 1.0, 1.0, 1.0, 1.0, 1.0, 1.0, 1.0, 1.0, 1.0, 1.0, 1.0, 1.0, 1.0, 1.0, 1.0, 1.0, 1.0, 1.0, 1.0, 1.0, 1.0, 1.0, 1.0, 1.0, 1.0, 1.0, 1.0, 1.0, 1.0, 1.0, 1.0, 1.0, 1.0, 1.0, 1.0, 1.0, 1.0, 1.0, 1.0, 1.0, 1.0, 1.0, 1.0, 1.0, 1.0, 1.0, 1.0, 1.0, 1.0, 1.0, 1.0, 1.0, 1.0, 1.0, 1.0, 1.0, 1.0, 1.0, 1.0, 1.0, 1.0, 1.0, 1.0, 1.0, 1.0, 1.0, 1.0, 1.0, 1.0, 1.0, 1.0, 1.0, 1.0, 1.0, 1.0, 1.0, 1.0, 1.0, 1.0, 1.0, 1.0, 1.0, 1.0, 1.0, 1.0, 1.0, 1.0, 1.0, 1.0, 1.0, 1.0, 1.0, 1.0, 1.0, 1.0, 1.0, 1.0, 1.0, 1.0, 1.0, 1.0, 1.0, 1.0, 1.0, 1.0, 1.0, 1.0, 1.0, 1.0, 1.0, 1.0, 1.0, 1.0, 1.0, 1.0, 1.0, 1.0, 1.0, 1.0, 1.0, 1.0, 1.0, 1.0, 1.0, 1.0, 1.0, 1.0, 1.0, 1.0, 1.0, 1.0, 1.0, 1.0, 1.0, 1.0, 1.0, 1.0, 1.0, 1.0, 1.0, 1.0, 1.0, 1.0, 1.0, 1.0, 1.0, 1.0, 1.0, 1.0, 1.0, 1.0, 1.0, 1.0, 1.0, 1.0, 1.0, 1.0, 1.0, 1.0, 1.0, 1.0, 1.0, 1.0, 1.0, 1.0, 1.0, 1.0, 1.0, 1.0, 1.0, 1.0, 1.0, 1.0, 1.0, 1.0, 1.0, 1.0, 1.0, 1.0, 1.0, 1.0, 1.0, 1.0, 1.0, 1.0, 1.0, 1.0, 1.0, 1.0, 1.0, 1.0, 1.0, 1.0, 1.0, 1.0, 1.0, 1.0, 1.0, 1.0, 1.0, 1.0, 1.0, 1.0, 1.0, 1.0, 1.0, 1.0, 1.0, 1.0, 1.0, 1.0, 1.0, 1.0, 1.0, 1.0, 1.0, 1.0, 1.0, 1.0, 1.0, 1.0, 1.0, 1.0, 1.0, 1.0, 1.0, 1.0, 1.0, 1.0, 1.0, 1.0, 1.0, 1.0, 1.0, 1.0, 1.0, 1.0, 1.0, 1.0, 1.0, 1.0, 1.0, 1.0, 1.0, 1.0, 1.0, 1.0, 1.0, 1.0, 1.0, 1.0, 1.0, 1.0, 1.0, 1.0, 1.0, 1.0, 1.0, 1.0, 1.0, 1.0, 1.0, 1.0, 1.0, 1.0, 1.0, 1.0, 1.0, 1.0, 1.0, 1.0, 1.0, 1.0, 1.0, 1.0, 1.0, 1.0, 1.0, 1.0, 1.0, 1.0, 1.0, 1.0, 1.0, 1.0, 1.0, 1.0, 1.0, 1.0, 1.0, 1.0, 1.0, 1.0, 1.0, 1.0, 1.0, 1.0, 1.0, 1.0, 1.0, 1.0, 1.0, 1.0, 1.0, 1.0, 1.0, 1.0, 1.0, 1.0, 1.0, 1.0, 1.0, 1.0, 1.0, 1.0, 1.0, 1.0, 1.0, 1.0, 1.0, 1.0, 1.0, 1.0, 1.0, 1.0, 1.0, 1.0, 1.0, 1.0, 1.0, 1.0, 1.0, 1.0, 1.0, 1.0, 1.0, 1.0, 1.0, 1.0, 1.0, 1.0, 1.0, 1.0, 1.0, 1.0, 1.0, 1.0, 1.0, 1.0, 1.0, 1.0, 1.0, 1.0, 1.0, 1.0, 1.0, 1.0, 1.0, 1.0, 1.0, 1.0, 1.0, 1.0, 1.0, 1.0, 1.0, 1.0, 1.0, 1.0, 1.0, 1.0, 1.0, 1.0, 1.0, 1.0, 1.0, 1.0, 1.0, 1.0, 1.0, 1.0, 1.0, 1.0, 1.0, 1.0, 1.0, 1.0, 1.0, 1.0, 1.0, 1.0, 1.0, 1.0, 1.0, 1.0, 1.0, 1.0, 1.0, 1.0, 1.0, 1.0, 1.0, 1.0, 1.0, 1.0, 1.0, 1.0, 1.0, 1.0, 1.0, 1.0, 1.0, 1.0, 1.0, 1.0, 1.0, 1.0, 1.0, 1.0, 1.0, 1.0, 1.0, 1.0, 1.0, 1.0, 1.0, 1.0, 1.0, 1.0, 1.0, 1.0, 1.0, 1.0, 1.0, 1.0, 1.0, 1.0, 1.0, 1.0, 1.0, 1.0, 1.0, 1.0, 1.0, 1.0, 1.0, 1.0, 1.0, 1.0, 1.0, 1.0, 1.0, 1.0, 1.0, 1.0, 1.0, 1.0, 1.0, 1.0, 1.0, 1.0, 1.0, 1.0, 1.0, 1.0, 1.0, 1.0, 1.0, 1.0, 1.0, 1.0, 1.0, 1.0, 1.0, 1.0, 1.0, 1.0, 1.0, 1.0, 1.0, 1.0, 1.0, 1.0, 1.0, 1.0, 1.0, 1.0, 1.0, 1.0, 1.0, 1.0, 1.0, 1.0, 1.0, 1.0, 1.0, 1.0, 1.0, 1.0, 1.0, 1.0, 1.0, 1.0, 1.0, 1.0, 1.0, 1.0, 1.0, 1.0, 1.0, 1.0, 1.0, 1.0, 1.0, 1.0, 1.0, 1.0, 1.0, 1.0, 1.0, 1.0, 1.0, 1.0, 1.0, 1.0, 1.0, 1.0, 1.0, 1.0, 1.0, 1.0, 1.0, 1.0, 1.0, 1.0, 1.0, 1.0, 1.0, 1.0, 1.0, 1.0, 1.0, 1.0, 1.0, 1.0, 1.0, 1.0, 1.0, 1.0, 1.0, 1.0, 1.0, 1.0, 1.0, 1.0, 1.0, 1.0, 1.0, 1.0, 1.0, 1.0, 1.0, 1.0, 1.0, 1.0, 1.0, 1.0, 1.0, 1.0, 1.0, 1.0, 1.0, 1.0, 1.0, 1.0, 1.0, 1.0, 1.0, 1.0, 1.0, 1.0, 1.0, 1.0, 1.0, 1.0, 1.0, 1.0, 1.0, 1.0, 1.0, 1.0, 1.0, 1.0, 1.0, 1.0, 1.0, 1.0, 1.0, 1.0, 1.0, 1.0, 1.0, 1.0, 1.0, 1.0, 1.0, 1.0, 1.0, 1.0, 1.0, 1.0, 1.0, 1.0, 1.0, 1.0, 1.0, 1.0, 1.0, 1.0, 1.0, 1.0, 1.0, 1.0, 1.0, 1.0, 1.0, 1.0, 1.0, 1.0, 1.0, 1.0, 1.0, 1.0, 1.0, 1.0, 1.0, 1.0, 1.0, 1.0, 1.0, 1.0, 1.0, 1.0, 1.0, 1.0, 1.0, 1.0, 1.0, 1.0, 1.0, 1.0, 1.0, 1.0, 1.0, 1.0, 1.0, 1.0, 1.0, 1.0, 1.0, 1.0, 1.0, 1.0, 1.0, 1.0, 1.0, 1.0, 1.0, 1.0, 1.0, 1.0, 1.0, 1.0, 1.0, 1.0, 1.0, 1.0, 1.0, 1.0, 1.0, 1.0, 1.0, 1.0, 1.0, 1.0, 1.0, 1.0, 1.0, 1.0, 1.0, 1.0, 1.0, 1.0, 1.0, 1.0, 1.0, 1.0, 1.0, 1.0, 1.0, 1.0, 1.0, 1.0, 1.0, 1.0, 1.0, 1.0, 1.0, 1.0, 1.0, 1.0, 1.0, 1.0, 1.0, 1.0, 1.0, 1.0, 1.0, 1.0, 1.0, 1.0, 1.0, 1.0, 1.0, 1.0, 1.0, 1.0, 1.0, 1.0, 1.0, 1.0, 1.0, 1.0, 1.0, 1.0, 1.0, 1.0, 1.0, 1.0, 1.0, 1.0, 1.0, 1.0, 1.0, 1.0, 1.0, 1.0, 1.0, 1.0, 1.0, 1.0, 1.0, 1.0, 1.0, 1.0, 1.0, 1.0, 1.0, 1.0, 1.0, 1.0, 1.0, 1.0, 1.0, 1.0, 1.0, 1.0, 1.0, 1.0, 1.0, 1.0, 1.0, 1.0, 1.0, 1.0, 1.0, 1.0, 1.0, 1.0, 1.0, 1.0, 1.0, 1.0, 1.0, 1.0, 1.0, 1.0, 1.0, 1.0, 1.0, 1.0, 1.0, 1.0, 1.0, 1.0, 1.0, 1.0, 1.0, 1.0, 1.0, 1.0, 1.0, 1.0, 1.0, 1.0, 1.0, 1.0, 1.0, 1.0, 1.0, 1.0, 1.0, 1.0, 1.0, 1.0, 1.0, 1.0, 1.0, 1.0, 1.0, 1.0, 1.0, 1.0, 1.0, 1.0, 1.0, 1.0, 1.0, 1.0, 1.0, 1.0, 1.0, 1.0, 1.0, 1.0, 1.0, 1.0, 1.0, 1.0, 1.0, 1.0, 1.0, 1.0, 1.0, 1.0, 1.0, 1.0, 1.0, 1.0, 1.0, 1.0, 1.0, 1.0, 1.0, 1.0, 1.0, 1.0, 1.0, 1.0, 1.0, 1.0, 1.0, 1.0, 1.0, 1.0, 1.0, 1.0, 1.0, 1.0, 1.0, 1.0, 1.0, 1.0, 1.0, 1.0, 1.0, 1.0, 1.0, 1.0, 1.0, 1.0, 1.0, 1.0, 1.0, 1.0, 1.0, 1.0, 1.0, 1.0, 1.0, 1.0, 1.0, 1.0, 1.0, 1.0, 1.0, 1.0, 1.0, 1.0, 1.0, 1.0, 1.0, 1.0, 1.0, 1.0, 1.0, 1.0, 1.0, 1.0, 1.0, 1.0, 1.0, 1.0, 1.0, 1.0, 1.0, 1.0, 1.0, 1.0, 1.0, 1.0, 1.0, 1.0, 1.0, 1.0, 1.0, 1.0, 1.0, 1.0, 1.0, 1.0, 1.0, 1.0, 1.0, 1.0, 1.0, 1.0, 1.0, 1.0, 1.0, 1.0, 1.0, 1.0, 1.0, 1.0, 1.0, 1.0, 1.0, 1.0, 1.0, 1.0, 1.0, 1.0, 1.0, 1.0, 1.0, 1.0, 1.0, 1.0, 1.0, 1.0, 1.0, 1.0, 1.0, 1.0, 1.0, 1.0, 1.0, 1.0, 1.0, 1.0, 1.0, 1.0, 1.0, 1.0, 1.0, 1.0, 1.0, 1.0, 1.0, 1.0, 1.0, 1.0, 1.0, 1.0, 1.0, 1.0, 1.0, 1.0, 1.0, 1.0, 1.0, 1.0, 1.0, 1.0, 1.0, 1.0, 1.0, 1.0, 1.0, 1.0, 1.0, 1.0, 1.0, 1.0, 1.0, 1.0, 1.0, 1.0, 1.0, 1.0, 1.0, 1.0, 1.0, 1.0, 1.0, 1.0, 1.0, 1.0, 1.0, 1.0, 1.0, 1.0, 1.0, 1.0, 1.0, 1.0, 1.0, 1.0, 1.0, 1.0, 1.0, 1.0, 1.0, 1.0, 1.0, 1.0, 1.0, 1.0, 1.0, 1.0, 1.0, 1.0, 1.0, 1.0, 1.0, 1.0, 1.0, 1.0, 1.0, 1.0, 1.0, 1.0, 1.0, 1.0, 1.0, 1.0, 1.0, 1.0, 1.0, 1.0, 1.0, 1.0, 1.0, 1.0, 1.0, 1.0, 1.0, 1.0, 1.0, 1.0, 1.0, 1.0, 1.0, 1.0, 1.0, 1.0, 1.0, 1.0, 1.0, 1.0, 1.0, 1.0, 1.0, 1.0, 1.0, 1.0, 1.0, 1.0, 1.0, 1.0, 1.0, 1.0, 1.0, 1.0, 1.0, 1.0, 1.0, 1.0, 1.0, 1.0, 1.0, 1.0, 1.0, 1.0, 1.0, 1.0, 1.0, 1.0, 1.0, 1.0, 1.0, 1.0, 1.0, 1.0, 1.0, 1.0, 1.0, 1.0, 1.0, 1.0, 1.0, 1.0, 1.0, 1.0, 1.0, 1.0, 1.0, 1.0, 1.0, 1.0, 1.0, 1.0, 1.0, 1.0, 1.0, 1.0, 1.0, 1.0, 1.0, 1.0, 1.0, 1.0, 1.0, 1.0, 1.0, 1.0, 1.0, 1.0, 1.0, 1.0, 1.0, 1.0, 1.0, 1.0, 1.0, 1.0, 1.0, 1.0, 1.0, 1.0, 1.0, 1.0, 1.0, 1.0, 1.0, 1.0, 1.0, 1.0, 1.0, 1.0, 1.0, 1.0, 1.0, 1.0, 1.0, 1.0, 1.0, 1.0, 1.0, 1.0, 1.0, 1.0, 1.0, 1.0, 1.0, 1.0, 1.0, 1.0, 1.0, 1.0, 1.0, 1.0, 1.0, 1.0, 1.0, 1.0, 1.0, 1.0, 1.0, 1.0, 1.0, 1.0, 1.0, 1.0, 1.0, 1.0, 1.0, 1.0, 1.0, 1.0, 1.0, 1.0, 1.0, 1.0, 1.0, 1.0, 1.0, 1.0, 1.0, 1.0, 1.0, 1.0, 1.0, 1.0, 1.0, 1.0, 1.0, 1.0, 1.0, 1.0, 1.0, 1.0, 1.0, 1.0, 1.0, 1.0, 1.0, 1.0, 1.0, 1.0, 1.0, 1.0, 1.0, 1.0, 1.0, 1.0, 1.0, 1.0, 1.0, 1.0, 1.0, 1.0, 1.0, 1.0, 1.0, 1.0, 1.0, 1.0, 1.0, 1.0, 1.0, 1.0, 1.0, 1.0, 1.0, 1.0, 1.0, 1.0, 1.0, 1.0, 1.0, 1.0, 1.0, 1.0, 1.0, 1.0, 1.0, 1.0, 1.0, 1.0, 1.0, 1.0, 1.0, 1.0, 1.0, 1.0, 1.0, 1.0, 1.0, 1.0, 1.0, 1.0, 1.0, 1.0, 1.0, 1.0, 1.0, 1.0, 1.0, 1.0, 1.0, 1.0, 1.0, 1.0, 1.0, 1.0, 1.0, 1.0, 1.0, 1.0, 1.0, 1.0, 1.0, 1.0, 1.0, 1.0, 1.0, 1.0, 1.0, 1.0, 1.0, 1.0, 1.0, 1.0, 1.0, 1.0, 1.0, 1.0, 1.0, 1.0, 1.0, 1.0, 1.0, 1.0, 1.0, 1.0, 1.0, 1.0, 1.0, 1.0, 1.0, 1.0, 1.0, 1.0, 1.0, 1.0, 1.0, 1.0, 1.0, 1.0, 1.0, 1.0, 1.0, 1.0, 1.0, 1.0, 1.0, 1.0, 1.0, 1.0, 1.0, 1.0, 1.0, 1.0, 1.0, 1.0, 1.0, 1.0, 1.0, 1.0, 1.0, 1.0, 1.0, 1.0, 1.0, 1.0, 1.0, 1.0, 1.0, 1.0, 1.0, 1.0, 1.0, 1.0, 1.0, 1.0, 1.0, 1.0, 1.0, 1.0, 1.0, 1.0, 1.0, 1.0, 1.0, 1.0, 1.0, 1.0, 1.0, 1.0, 1.0, 1.0, 1.0, 1.0, 1.0, 1.0, 1.0, 1.0, 1.0, 1.0, 1.0, 1.0, 1.0, 1.0, 1.0, 1.0, 1.0, 1.0, 1.0, 1.0, 1.0, 1.0, 1.0, 1.0, 1.0, 1.0, 1.0, 1.0, 1.0, 1.0, 1.0, 1.0, 1.0, 1.0, 1.0, 1.0, 1.0, 1.0, 1.0, 1.0, 1.0, 1.0, 1.0, 1.0, 1.0, 1.0, 1.0, 1.0, 1.0, 1.0, 1.0, 1.0, 1.0, 1.0, 1.0, 1.0, 1.0, 1.0, 1.0, 1.0, 1.0, 1.0, 1.0, 1.0, 1.0, 1.0, 1.0, 1.0, 1.0, 1.0, 1.0, 1.0, 1.0, 1.0, 1.0, 1.0, 1.0, 1.0, 1.0, 1.0, 1.0, 1.0, 1.0, 1.0, 1.0, 1.0, 1.0, 1.0, 1.0, 1.0, 1.0, 1.0, 1.0, 1.0, 1.0, 1.0, 1.0, 1.0, 1.0, 1.0, 1.0, 1.0, 1.0, 1.0, 1.0, 1.0, 1.0, 1.0, 1.0, 1.0, 1.0, 1.0, 1.0, 1.0, 1.0, 1.0, 1.0, 1.0, 1.0, 1.0, 1.0, 1.0, 1.0, 1.0, 1.0, 1.0, 1.0, 1.0, 1.0, 1.0, 1.0, 1.0, 1.0, 1.0, 1.0, 1.0, 1.0, 1.0, 1.0, 1.0, 1.0, 1.0, 1.0, 1.0, 1.0, 1.0, 1.0, 1.0, 1.0, 1.0, 1.0, 1.0, 1.0, 1.0, 1.0, 1.0, 1.0, 1.0, 1.0, 1.0, 1.0, 1.0, 1.0, 1.0, 1.0, 1.0, 1.0, 1.0, 1.0, 1.0, 1.0, 1.0, 1.0, 1.0, 1.0, 1.0, 1.0, 1.0, 1.0, 1.0, 1.0, 1.0, 1.0, 1.0, 1.0, 1.0, 1.0, 1.0, 1.0, 1.0, 1.0, 1.0, 1.0, 1.0, 1.0, 1.0, 1.0, 1.0, 1.0, 1.0, 1.0, 1.0, 1.0, 1.0, 1.0, 1.0, 1.0, 1.0, 1.0, 1.0, 1.0, 1.0, 1.0, 1.0, 1.0, 1.0, 1.0, 1.0, 1.0, 1.0, 1.0, 1.0, 1.0, 1.0, 1.0, 1.0, 1.0, 1.0, 1.0, 1.0, 1.0, 1.0, 1.0, 1.0, 1.0, 1.0, 1.0, 1.0, 1.0, 1.0, 1.0, 1.0, 1.0, 1.0, 1.0, 1.0, 1.0, 1.0, 1.0, 1.0, 1.0, 1.0, 1.0, 1.0, 1.0, 1.0, 1.0, 1.0, 1.0, 1.0, 1.0, 1.0, 1.0, 1.0, 1.0, 1.0, 1.0, 1.0, 1.0, 1.0, 1.0, 1.0, 1.0, 1.0, 1.0, 1.0, 1.0, 1.0, 1.0, 1.0, 1.0, 1.0, 1.0, 1.0, 1.0, 1.0, 1.0, 1.0, 1.0, 1.0, 1.0, 1.0, 1.0, 1.0, 1.0, 1.0, 1.0, 1.0, 1.0, 1.0, 1.0, 1.0, 1.0, 1.0, 1.0, 1.0, 1.0, 1.0, 1.0, 1.0, 1.0, 1.0, 1.0, 1.0, 1.0, 1.0, 1.0, 1.0, 1.0, 1.0, 1.0, 1.0, 1.0, 1.0, 1.0, 1.0, 1.0, 1.0, 1.0, 1.0, 1.0, 1.0, 1.0, 1.0, 1.0, 1.0, 1.0, 1.0, 1.0, 1.0, 1.0, 1.0, 1.0, 1.0, 1.0, 1.0, 1.0, 1.0, 1.0, 1.0, 1.0, 1.0, 1.0, 1.0, 1.0, 1.0, 1.0, 1.0, 1.0, 1.0, 1.0, 1.0, 1.0, 1.0, 1.0, 1.0, 1.0, 1.0, 1.0, 1.0, 1.0, 1.0, 1.0, 1.0, 1.0, 1.0, 1.0, 1.0, 1.0, 1.0, 1.0, 1.0, 1.0, 1.0, 1.0, 1.0, 1.0, 1.0, 1.0, 1.0, 1.0, 1.0, 1.0, 1.0, 1.0, 1.0, 1.0, 1.0, 1.0, 1.0, 1.0, 1.0, 1.0, 1.0, 1.0, 1.0, 1.0, 1.0, 1.0, 1.0, 1.0, 1.0, 1.0, 1.0, 1.0, 1.0, 1.0, 1.0, 1.0, 1.0, 1.0, 1.0, 1.0, 1.0, 1.0, 1.0, 1.0, 1.0, 1.0, 1.0, 1.0, 1.0, 1.0, 1.0, 1.0, 1.0, 1.0, 1.0, 1.0, 1.0, 1.0, 1.0, 1.0, 1.0, 1.0, 1.0, 1.0, 1.0, 1.0, 1.0, 1.0, 1.0, 1.0, 1.0, 1.0, 1.0, 1.0, 1.0, 1.0, 1.0, 1.0, 1.0, 1.0, 1.0, 1.0, 1.0, 1.0, 1.0, 1.0, 1.0, 1.0, 1.0, 1.0, 1.0, 1.0, 1.0, 1.0, 1.0, 1.0, 1.0, 1.0, 1.0, 1.0, 1.0, 1.0, 1.0, 1.0, 1.0, 1.0, 1.0, 1.0, 1.0, 1.0, 1.0, 1.0, 1.0, 1.0, 1.0, 1.0, 1.0, 1.0, 1.0, 1.0, 1.0, 1.0, 1.0, 1.0, 1.0, 1.0, 1.0, 1.0, 1.0, 1.0, 1.0, 1.0, 1.0, 1.0, 1.0, 1.0, 1.0, 1.0, 1.0, 1.0, 1.0, 1.0, 1.0, 1.0, 1.0, 1.0, 1.0, 1.0, 1.0, 1.0, 1.0, 1.0, 1.0, 1.0, 1.0, 1.0, 1.0, 1.0, 1.0, 1.0, 1.0, 1.0, 1.0, 1.0, 1.0, 1.0, 1.0, 1.0, 1.0, 1.0, 1.0, 1.0, 1.0, 1.0, 1.0, 1.0, 1.0, 1.0, 1.0, 1.0, 1.0, 1.0, 1.0, 1.0, 1.0, 1.0, 1.0, 1.0, 1.0, 1.0, 1.0, 1.0, 1.0, 1.0, 1.0, 1.0, 1.0, 1.0, 1.0, 1.0, 1.0, 1.0, 1.0, 1.0, 1.0, 1.0, 1.0, 1.0, 1.0, 1.0, 1.0, 1.0, 1.0, 1.0, 1.0, 1.0, 1.0, 1.0, 1.0, 1.0, 1.0, 1.0, 1.0, 1.0, 1.0, 1.0, 1.0, 1.0, 1.0, 1.0, 1.0, 1.0, 1.0, 1.0, 1.0, 1.0, 1.0, 1.0, 1.0, 1.0, 1.0, 1.0, 1.0, 1.0, 1.0, 1.0, 1.0, 1.0, 1.0, 1.0, 1.0, 1.0, 1.0, 1.0, 1.0, 1.0, 1.0, 1.0, 1.0, 1.0, 1.0, 1.0, 1.0, 1.0, 1.0, 1.0, 1.0, 1.0, 1.0, 1.0, 1.0, 1.0, 1.0, 1.0, 1.0, 1.0, 1.0, 1.0, 1.0, 1.0, 1.0, 1.0, 1.0, 1.0, 1.0, 1.0, 1.0, 1.0, 1.0, 1.0, 1.0, 1.0, 1.0, 1.0, 1.0, 1.0, 1.0, 1.0, 1.0, 1.0, 1.0, 1.0, 1.0, 1.0, 1.0, 1.0, 1.0, 1.0, 1.0, 1.0, 1.0, 1.0, 1.0, 1.0, 1.0, 1.0, 1.0, 1.0, 1.0, 1.0, 1.0, 1.0, 1.0, 1.0, 1.0, 1.0, 1.0, 1.0, 1.0, 1.0, 1.0, 1.0, 1.0, 1.0, 1.0, 1.0, 1.0, 1.0, 1.0, 1.0, 1.0, 1.0, 1.0, 1.0, 1.0, 1.0, 1.0, 1.0, 1.0, 1.0, 1.0, 1.0, 1.0, 1.0, 1.0, 1.0, 1.0, 1.0, 1.0, 1.0, 1.0, 1.0, 1.0, 1.0, 1.0, 1.0, 1.0])
me_roof_vent.materials.append(mat_roof_vent_tex)
me_roof_vent.use_remesh_preserve_volume = False
me_roof_vent.use_remesh_preserve_attributes = False
me_roof_vent.use_mirror_vertex_groups = False
me_roof_vent.update()
me_colmesh0 = bpy.data.meshes.new('ColMesh0')
me_colmesh0.from_pydata([(0.4602, 1.208, -0.4621), (0.4602, -0.03712, -0.4621), (-0.4602, -0.03712, -0.4621), (-0.4602, 1.208, -0.4621), (0.4602, 1.208, 0.4621), (0.4602, -0.03712, 0.4621), (-0.4602, -0.03712, 0.4621), (-0.4602, 1.208, 0.4621)], [], [(0, 1, 2, 3), (4, 7, 6, 5), (0, 4, 5, 1), (1, 5, 6, 2), (2, 6, 7, 3), (4, 0, 3, 7)])
me_colmesh0.use_remesh_preserve_volume = False
me_colmesh0.use_remesh_preserve_attributes = False
me_colmesh0.use_mirror_vertex_groups = False
me_colmesh0.update()

# ---- objects
ob_roof_vent = bpy.data.objects.new('roof_vent', me_roof_vent)
ob_camera = bpy.data.objects.new('Camera', cam_camera)
ob_shape = bpy.data.objects.new('Shape', None)
ob_detail32 = bpy.data.objects.new('Detail32', None)
ob_col0 = bpy.data.objects.new('Col0', None)
ob_colmesh0 = bpy.data.objects.new('ColMesh0', me_colmesh0)
ob_lamp = bpy.data.objects.new('Lamp', light_spot)

# ---- transforms, parenting, visibility, modifiers, constraints
ob_roof_vent.parent = ob_detail32
ob_roof_vent.matrix_parent_inverse = Matrix(((3.222, -7.105e-15, 0.0, 1.586), (0.0, 2.432e-07, 3.222, -4.783), (0.0, -3.222, 2.432e-07, -3.896e-07), (0.0, 0.0, 0.0, 1.0)))
ob_roof_vent.location = (0.0, 0.0, 0.0)
ob_roof_vent.lock_rotations_4d = False
ob_roof_vent.empty_display_type = 'ARROWS'
ob_roof_vent.color = (0.0, 0.0, 0.0, 1.0)
ob_roof_vent.lineart.crease_threshold = 0.0
ob_camera.location = (6.283, -5.0, 5.867)
ob_camera.rotation_euler = (0.9238, -0.02162, 0.9207)
ob_camera.lock_rotations_4d = False
ob_camera.empty_display_type = 'ARROWS'
ob_camera.color = (0.0, 0.0, 0.0, 0.0)
ob_camera.display_type = 'WIRE'
ob_camera.lineart.crease_threshold = 0.0
ob_shape.location = (0.0, 0.0, 1.744)
ob_shape.rotation_euler = (1.571, -0.0, -0.0)
ob_shape.scale = (0.3104, 0.3104, 0.3104)
ob_shape.lock_rotations_4d = False
ob_shape.empty_display_type = 'ARROWS'
ob_shape.empty_image_offset = (0.0, 0.0)
ob_shape.color = (0.0, 0.0, 0.0, 1.0)
ob_shape.lineart.crease_threshold = 0.0
ob_detail32.parent = ob_shape
ob_detail32.matrix_parent_inverse = Matrix(((3.222, 0.0, 0.0, -0.0), (0.0, 2.432e-07, 3.222, -5.617), (0.0, -3.222, 2.432e-07, -4.241e-07), (0.0, 0.0, 0.0, 1.0)))
ob_detail32.location = (-0.4922, -8.867e-09, 1.485)
ob_detail32.rotation_euler = (1.571, -0.0, -0.0)
ob_detail32.scale = (0.3104, 0.3104, 0.3104)
ob_detail32.lock_rotations_4d = False
ob_detail32.empty_display_type = 'ARROWS'
ob_detail32.empty_image_offset = (0.0, 0.0)
ob_detail32.color = (0.0, 0.0, 0.0, 1.0)
ob_detail32.lineart.crease_threshold = 0.0
ob_col0.parent = ob_shape
ob_col0.matrix_parent_inverse = Matrix(((3.222, 0.0, 0.0, -0.0), (0.0, 2.432e-07, 3.222, -5.617), (0.0, -3.222, 2.432e-07, -4.241e-07), (0.0, 0.0, 0.0, 1.0)))
ob_col0.location = (0.5181, -8.867e-09, 1.485)
ob_col0.rotation_euler = (1.571, -0.0, -0.0)
ob_col0.scale = (0.3104, 0.3104, 0.3104)
ob_col0.lock_rotations_4d = False
ob_col0.empty_display_type = 'ARROWS'
ob_col0.empty_image_offset = (0.0, 0.0)
ob_col0.color = (0.0, 0.0, 0.0, 1.0)
ob_col0.lineart.crease_threshold = 0.0
ob_colmesh0.parent = ob_col0
ob_colmesh0.matrix_parent_inverse = Matrix(((3.222, 0.0, -1.192e-07, -1.669), (5.701e-07, 2.432e-07, 3.222, -4.783), (4.29e-14, -3.222, 2.432e-07, -3.896e-07), (0.0, 0.0, 0.0, 1.0)))
ob_colmesh0.location = (0.0, 0.0, 0.0)
ob_colmesh0.rotation_euler = (1.571, -0.0, -0.0)
ob_colmesh0.lock_rotations_4d = False
ob_colmesh0.empty_display_type = 'ARROWS'
ob_colmesh0.color = (0.0, 0.0, 0.0, 1.0)
ob_colmesh0.lineart.crease_threshold = 0.0
ob_lamp.location = (-9.524e-16, -10.0, 7.0)
ob_lamp.rotation_euler = (0.8296, 9.588e-09, -2.436e-09)
ob_lamp.lock_rotations_4d = False
ob_lamp.empty_display_type = 'ARROWS'
ob_lamp.color = (0.0, 0.0, 0.0, 0.0)
ob_lamp.lineart.crease_threshold = 0.0

# ---- collection membership
col_collection_1.objects.link(ob_roof_vent)
col_collection_1.objects.link(ob_camera)
col_collection_3.objects.link(ob_shape)
col_collection_3.objects.link(ob_detail32)
col_collection_3.objects.link(ob_col0)
col_collection_3.objects.link(ob_colmesh0)
col_collection_3.objects.link(ob_lamp)

# ---- scene / render settings (as saved in the file)
scene.camera = ob_camera
scene.frame_start = 1; scene.frame_end = 250; scene.frame_set(1)
scene.render.engine = 'BLENDER_EEVEE_NEXT'
scene.render.image_settings.file_format = 'JPEG'
scene.render.image_settings.color_mode = 'RGB'
scene.render.image_settings.compression = 90
scene.render.resolution_x = 640
scene.render.resolution_y = 480
scene.render.resolution_percentage = 50
scene.render.pixel_aspect_x = 100.0
scene.render.pixel_aspect_y = 100.0
scene.render.fps = 25
scene.render.dither_intensity = 0.0
scene.render.use_compositing = False
scene.render.use_sequencer = False
scene.render.bake_bias = 0.0
scene.render.use_stamp_time = False
scene.render.use_stamp_date = False
scene.render.use_stamp_frame = False
scene.render.use_stamp_camera = False
scene.render.use_stamp_scene = False
scene.render.use_stamp_filename = False
scene.render.use_stamp_render_time = False
scene.render.stamp_font_size = 0
scene.cycles.use_denoising = False
scene.cycles.samples = 10
scene.cycles.sampling_pattern = 'TABULATED_SOBOL'
scene.cycles.light_sampling_threshold = 0.0
scene.cycles.use_adaptive_sampling = False
scene.cycles.use_light_tree = False
scene.cycles.blur_glossy = 0.0
scene.cycles.volume_bounces = 1
scene.cycles.pixel_filter_type = 'GAUSSIAN'
scene.cycles.sample_clamp_indirect = 0.0
scene.view_settings.view_transform = 'Raw'
bpy.context.view_layer.update()

